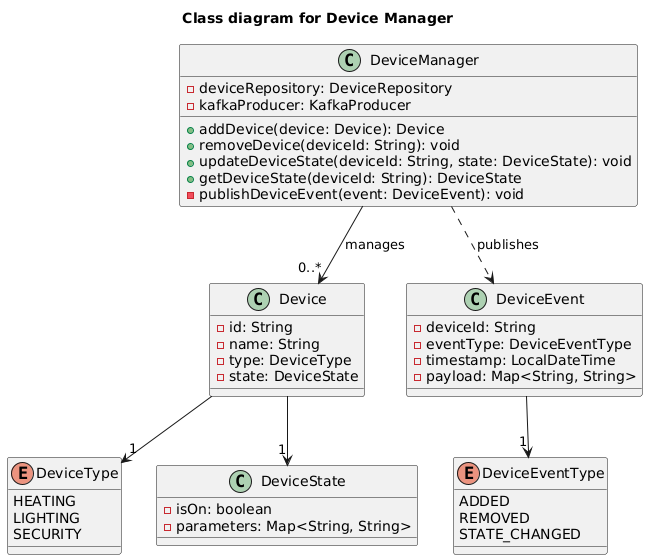

The diagram above was rendered by PlantUML. Its source (embedded in the PNG):
@startuml
title Class diagram for Device Manager

class DeviceManager {
  - deviceRepository: DeviceRepository
  - kafkaProducer: KafkaProducer
  + addDevice(device: Device): Device
  + removeDevice(deviceId: String): void
  + updateDeviceState(deviceId: String, state: DeviceState): void
  + getDeviceState(deviceId: String): DeviceState
  - publishDeviceEvent(event: DeviceEvent): void
}

class Device {
  - id: String
  - name: String
  - type: DeviceType
  - state: DeviceState
}

enum DeviceType {
  HEATING
  LIGHTING
  SECURITY
}

class DeviceState {
  - isOn: boolean
  - parameters: Map<String, String>
}

class DeviceEvent {
  - deviceId: String
  - eventType: DeviceEventType
  - timestamp: LocalDateTime
  - payload: Map<String, String>
}

enum DeviceEventType {
  ADDED
  REMOVED
  STATE_CHANGED
}

DeviceManager --> "0..*" Device: manages
Device --> "1" DeviceType
Device --> "1" DeviceState
DeviceManager ..> DeviceEvent: publishes
DeviceEvent --> "1" DeviceEventType
@enduml